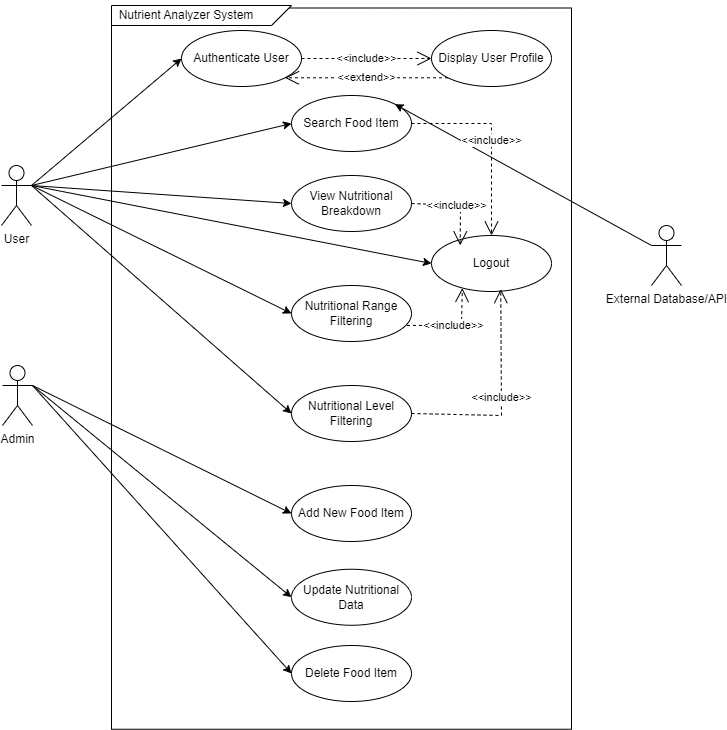

The diagram above was exported from draw.io. Its source (the exported page's mxGraphModel, read from the mxfile embedded in the PNG):
<mxGraphModel dx="2150" dy="928" grid="1" gridSize="10" guides="1" tooltips="1" connect="1" arrows="1" fold="1" page="1" pageScale="1" pageWidth="850" pageHeight="1100" math="0" shadow="0">
  <root>
    <mxCell id="0" />
    <mxCell id="1" parent="0" />
    <mxCell id="dIo-xZRHbmBZM_cbMTgK-2" value="" style="rounded=0;whiteSpace=wrap;html=1;rotation=90;" vertex="1" parent="1">
      <mxGeometry x="69.38" y="213.13" width="721.25" height="460" as="geometry" />
    </mxCell>
    <mxCell id="dIo-xZRHbmBZM_cbMTgK-3" value="" style="shape=card;whiteSpace=wrap;html=1;rotation=-180;" vertex="1" parent="1">
      <mxGeometry x="200" y="80" width="180" height="20" as="geometry" />
    </mxCell>
    <mxCell id="dIo-xZRHbmBZM_cbMTgK-4" value="Nutrient Analyzer System" style="text;html=1;align=center;verticalAlign=middle;whiteSpace=wrap;rounded=0;" vertex="1" parent="1">
      <mxGeometry x="200" y="75" width="150" height="30" as="geometry" />
    </mxCell>
    <mxCell id="dIo-xZRHbmBZM_cbMTgK-5" value="User" style="shape=umlActor;verticalLabelPosition=bottom;verticalAlign=top;html=1;" vertex="1" parent="1">
      <mxGeometry x="90" y="240" width="30" height="60" as="geometry" />
    </mxCell>
    <mxCell id="dIo-xZRHbmBZM_cbMTgK-6" value="Admin" style="shape=umlActor;verticalLabelPosition=bottom;verticalAlign=top;html=1;" vertex="1" parent="1">
      <mxGeometry x="91" y="440" width="30" height="60" as="geometry" />
    </mxCell>
    <mxCell id="dIo-xZRHbmBZM_cbMTgK-7" value="Search Food Item" style="ellipse;whiteSpace=wrap;html=1;" vertex="1" parent="1">
      <mxGeometry x="380" y="170" width="120" height="56" as="geometry" />
    </mxCell>
    <mxCell id="dIo-xZRHbmBZM_cbMTgK-10" value="Add New Food Item" style="ellipse;whiteSpace=wrap;html=1;" vertex="1" parent="1">
      <mxGeometry x="380" y="560" width="120" height="56" as="geometry" />
    </mxCell>
    <mxCell id="dIo-xZRHbmBZM_cbMTgK-11" value="Nutritional Level Filtering" style="ellipse;whiteSpace=wrap;html=1;" vertex="1" parent="1">
      <mxGeometry x="380" y="460" width="120" height="56" as="geometry" />
    </mxCell>
    <mxCell id="dIo-xZRHbmBZM_cbMTgK-12" value="View Nutritional Breakdown" style="ellipse;whiteSpace=wrap;html=1;" vertex="1" parent="1">
      <mxGeometry x="380" y="250" width="120" height="56" as="geometry" />
    </mxCell>
    <mxCell id="dIo-xZRHbmBZM_cbMTgK-13" value="Nutritional Range Filtering" style="ellipse;whiteSpace=wrap;html=1;" vertex="1" parent="1">
      <mxGeometry x="380" y="360" width="120" height="56" as="geometry" />
    </mxCell>
    <mxCell id="dIo-xZRHbmBZM_cbMTgK-15" value="Update Nutritional Data" style="ellipse;whiteSpace=wrap;html=1;" vertex="1" parent="1">
      <mxGeometry x="380" y="643.75" width="120" height="56" as="geometry" />
    </mxCell>
    <mxCell id="dIo-xZRHbmBZM_cbMTgK-17" value="" style="endArrow=classic;html=1;rounded=0;exitX=1;exitY=0.3333333333333333;exitDx=0;exitDy=0;exitPerimeter=0;entryX=0;entryY=0.5;entryDx=0;entryDy=0;" edge="1" parent="1" source="dIo-xZRHbmBZM_cbMTgK-5" target="dIo-xZRHbmBZM_cbMTgK-7">
      <mxGeometry width="50" height="50" relative="1" as="geometry">
        <mxPoint x="360" y="390" as="sourcePoint" />
        <mxPoint x="410" y="340" as="targetPoint" />
      </mxGeometry>
    </mxCell>
    <mxCell id="dIo-xZRHbmBZM_cbMTgK-18" value="" style="endArrow=classic;html=1;rounded=0;exitX=1;exitY=0.3333333333333333;exitDx=0;exitDy=0;exitPerimeter=0;entryX=0;entryY=0.5;entryDx=0;entryDy=0;" edge="1" parent="1" source="dIo-xZRHbmBZM_cbMTgK-5" target="dIo-xZRHbmBZM_cbMTgK-12">
      <mxGeometry width="50" height="50" relative="1" as="geometry">
        <mxPoint x="130" y="270" as="sourcePoint" />
        <mxPoint x="390" y="188" as="targetPoint" />
      </mxGeometry>
    </mxCell>
    <mxCell id="dIo-xZRHbmBZM_cbMTgK-19" value="" style="endArrow=classic;html=1;rounded=0;exitX=1;exitY=0.3333333333333333;exitDx=0;exitDy=0;exitPerimeter=0;entryX=0;entryY=0.5;entryDx=0;entryDy=0;" edge="1" parent="1" source="dIo-xZRHbmBZM_cbMTgK-5" target="dIo-xZRHbmBZM_cbMTgK-13">
      <mxGeometry width="50" height="50" relative="1" as="geometry">
        <mxPoint x="140" y="280" as="sourcePoint" />
        <mxPoint x="400" y="198" as="targetPoint" />
      </mxGeometry>
    </mxCell>
    <mxCell id="dIo-xZRHbmBZM_cbMTgK-20" value="" style="endArrow=classic;html=1;rounded=0;exitX=1;exitY=0.3333333333333333;exitDx=0;exitDy=0;exitPerimeter=0;entryX=0;entryY=0.5;entryDx=0;entryDy=0;" edge="1" parent="1" source="dIo-xZRHbmBZM_cbMTgK-5" target="dIo-xZRHbmBZM_cbMTgK-11">
      <mxGeometry width="50" height="50" relative="1" as="geometry">
        <mxPoint x="150" y="290" as="sourcePoint" />
        <mxPoint x="410" y="208" as="targetPoint" />
      </mxGeometry>
    </mxCell>
    <mxCell id="dIo-xZRHbmBZM_cbMTgK-21" value="" style="endArrow=classic;html=1;rounded=0;exitX=1;exitY=0.3333333333333333;exitDx=0;exitDy=0;exitPerimeter=0;entryX=0;entryY=0.5;entryDx=0;entryDy=0;" edge="1" parent="1" source="dIo-xZRHbmBZM_cbMTgK-6" target="dIo-xZRHbmBZM_cbMTgK-10">
      <mxGeometry width="50" height="50" relative="1" as="geometry">
        <mxPoint x="160" y="300" as="sourcePoint" />
        <mxPoint x="420" y="218" as="targetPoint" />
      </mxGeometry>
    </mxCell>
    <mxCell id="dIo-xZRHbmBZM_cbMTgK-22" value="" style="endArrow=classic;html=1;rounded=0;exitX=1;exitY=0.3333333333333333;exitDx=0;exitDy=0;exitPerimeter=0;entryX=0;entryY=0.5;entryDx=0;entryDy=0;" edge="1" parent="1" source="dIo-xZRHbmBZM_cbMTgK-6" target="dIo-xZRHbmBZM_cbMTgK-15">
      <mxGeometry width="50" height="50" relative="1" as="geometry">
        <mxPoint x="170" y="310" as="sourcePoint" />
        <mxPoint x="430" y="228" as="targetPoint" />
      </mxGeometry>
    </mxCell>
    <mxCell id="dIo-xZRHbmBZM_cbMTgK-23" value="External Database/API" style="shape=umlActor;verticalLabelPosition=bottom;verticalAlign=top;html=1;outlineConnect=0;" vertex="1" parent="1">
      <mxGeometry x="740" y="300" width="30" height="60" as="geometry" />
    </mxCell>
    <mxCell id="dIo-xZRHbmBZM_cbMTgK-24" value="" style="endArrow=classic;html=1;rounded=0;exitX=0;exitY=0.3333333333333333;exitDx=0;exitDy=0;exitPerimeter=0;entryX=1;entryY=0;entryDx=0;entryDy=0;" edge="1" parent="1" source="dIo-xZRHbmBZM_cbMTgK-23" target="dIo-xZRHbmBZM_cbMTgK-7">
      <mxGeometry width="50" height="50" relative="1" as="geometry">
        <mxPoint x="510" y="380" as="sourcePoint" />
        <mxPoint x="560" y="330" as="targetPoint" />
      </mxGeometry>
    </mxCell>
    <mxCell id="dIo-xZRHbmBZM_cbMTgK-25" value="Delete Food Item" style="ellipse;whiteSpace=wrap;html=1;" vertex="1" parent="1">
      <mxGeometry x="380" y="720" width="120" height="56" as="geometry" />
    </mxCell>
    <mxCell id="dIo-xZRHbmBZM_cbMTgK-26" value="" style="endArrow=classic;html=1;rounded=0;exitX=1;exitY=0.3333333333333333;exitDx=0;exitDy=0;exitPerimeter=0;entryX=0;entryY=0.5;entryDx=0;entryDy=0;" edge="1" parent="1" source="dIo-xZRHbmBZM_cbMTgK-6" target="dIo-xZRHbmBZM_cbMTgK-25">
      <mxGeometry width="50" height="50" relative="1" as="geometry">
        <mxPoint x="131" y="470" as="sourcePoint" />
        <mxPoint x="390" y="682" as="targetPoint" />
      </mxGeometry>
    </mxCell>
    <mxCell id="dIo-xZRHbmBZM_cbMTgK-27" value="Authenticate User" style="ellipse;whiteSpace=wrap;html=1;" vertex="1" parent="1">
      <mxGeometry x="270" y="105" width="120" height="56" as="geometry" />
    </mxCell>
    <mxCell id="dIo-xZRHbmBZM_cbMTgK-28" value="" style="endArrow=classic;html=1;rounded=0;exitX=1;exitY=0.3333333333333333;exitDx=0;exitDy=0;exitPerimeter=0;entryX=0;entryY=0.5;entryDx=0;entryDy=0;" edge="1" parent="1" source="dIo-xZRHbmBZM_cbMTgK-5" target="dIo-xZRHbmBZM_cbMTgK-27">
      <mxGeometry width="50" height="50" relative="1" as="geometry">
        <mxPoint x="130" y="270" as="sourcePoint" />
        <mxPoint x="390" y="208" as="targetPoint" />
      </mxGeometry>
    </mxCell>
    <mxCell id="dIo-xZRHbmBZM_cbMTgK-29" value="Logout" style="ellipse;whiteSpace=wrap;html=1;" vertex="1" parent="1">
      <mxGeometry x="520" y="310" width="120" height="56" as="geometry" />
    </mxCell>
    <mxCell id="dIo-xZRHbmBZM_cbMTgK-30" value="" style="endArrow=classic;html=1;rounded=0;entryX=0;entryY=0.5;entryDx=0;entryDy=0;" edge="1" parent="1" target="dIo-xZRHbmBZM_cbMTgK-29">
      <mxGeometry width="50" height="50" relative="1" as="geometry">
        <mxPoint x="120" y="260" as="sourcePoint" />
        <mxPoint x="390" y="288" as="targetPoint" />
      </mxGeometry>
    </mxCell>
    <mxCell id="dIo-xZRHbmBZM_cbMTgK-31" value="Display User Profile" style="ellipse;whiteSpace=wrap;html=1;" vertex="1" parent="1">
      <mxGeometry x="520" y="105" width="120" height="56" as="geometry" />
    </mxCell>
    <mxCell id="dIo-xZRHbmBZM_cbMTgK-32" value="&amp;lt;&amp;lt;include&amp;gt;&amp;gt;" style="endArrow=open;endSize=12;dashed=1;html=1;rounded=0;exitX=1;exitY=0.5;exitDx=0;exitDy=0;entryX=0;entryY=0.5;entryDx=0;entryDy=0;" edge="1" parent="1" source="dIo-xZRHbmBZM_cbMTgK-27" target="dIo-xZRHbmBZM_cbMTgK-31">
      <mxGeometry width="160" relative="1" as="geometry">
        <mxPoint x="350" y="350" as="sourcePoint" />
        <mxPoint x="510" y="350" as="targetPoint" />
      </mxGeometry>
    </mxCell>
    <mxCell id="dIo-xZRHbmBZM_cbMTgK-33" value="&amp;lt;&amp;lt;extend&amp;gt;&amp;gt;" style="endArrow=open;endSize=12;dashed=1;html=1;rounded=0;exitX=0;exitY=1;exitDx=0;exitDy=0;entryX=1;entryY=1;entryDx=0;entryDy=0;" edge="1" parent="1" source="dIo-xZRHbmBZM_cbMTgK-31" target="dIo-xZRHbmBZM_cbMTgK-27">
      <mxGeometry width="160" relative="1" as="geometry">
        <mxPoint x="350" y="440" as="sourcePoint" />
        <mxPoint x="510" y="440" as="targetPoint" />
      </mxGeometry>
    </mxCell>
    <mxCell id="dIo-xZRHbmBZM_cbMTgK-34" value="&amp;lt;&amp;lt;include&amp;gt;&amp;gt;" style="endArrow=open;endSize=12;dashed=1;html=1;rounded=0;exitX=1;exitY=0.5;exitDx=0;exitDy=0;entryX=0.5;entryY=0;entryDx=0;entryDy=0;" edge="1" parent="1" source="dIo-xZRHbmBZM_cbMTgK-7" target="dIo-xZRHbmBZM_cbMTgK-29">
      <mxGeometry width="160" relative="1" as="geometry">
        <mxPoint x="350" y="500" as="sourcePoint" />
        <mxPoint x="510" y="500" as="targetPoint" />
        <Array as="points">
          <mxPoint x="580" y="198" />
        </Array>
      </mxGeometry>
    </mxCell>
    <mxCell id="dIo-xZRHbmBZM_cbMTgK-35" value="&amp;lt;&amp;lt;include&amp;gt;&amp;gt;" style="endArrow=open;endSize=12;dashed=1;html=1;rounded=0;exitX=1;exitY=0.5;exitDx=0;exitDy=0;entryX=0.577;entryY=0.958;entryDx=0;entryDy=0;entryPerimeter=0;" edge="1" parent="1" source="dIo-xZRHbmBZM_cbMTgK-11" target="dIo-xZRHbmBZM_cbMTgK-29">
      <mxGeometry width="160" relative="1" as="geometry">
        <mxPoint x="510" y="208" as="sourcePoint" />
        <mxPoint x="590" y="360" as="targetPoint" />
        <Array as="points">
          <mxPoint x="590" y="490" />
        </Array>
      </mxGeometry>
    </mxCell>
    <mxCell id="dIo-xZRHbmBZM_cbMTgK-36" value="&amp;lt;&amp;lt;include&amp;gt;&amp;gt;" style="endArrow=open;endSize=12;dashed=1;html=1;rounded=0;exitX=1;exitY=0.5;exitDx=0;exitDy=0;entryX=0.239;entryY=0.177;entryDx=0;entryDy=0;entryPerimeter=0;" edge="1" parent="1" source="dIo-xZRHbmBZM_cbMTgK-12" target="dIo-xZRHbmBZM_cbMTgK-29">
      <mxGeometry width="160" relative="1" as="geometry">
        <mxPoint x="510" y="208" as="sourcePoint" />
        <mxPoint x="590" y="320" as="targetPoint" />
        <Array as="points">
          <mxPoint x="549" y="280" />
        </Array>
      </mxGeometry>
    </mxCell>
    <mxCell id="dIo-xZRHbmBZM_cbMTgK-37" value="&amp;lt;&amp;lt;include&amp;gt;&amp;gt;" style="endArrow=open;endSize=12;dashed=1;html=1;rounded=0;entryX=0.257;entryY=0.939;entryDx=0;entryDy=0;entryPerimeter=0;exitX=0.962;exitY=0.713;exitDx=0;exitDy=0;exitPerimeter=0;" edge="1" parent="1" source="dIo-xZRHbmBZM_cbMTgK-13" target="dIo-xZRHbmBZM_cbMTgK-29">
      <mxGeometry width="160" relative="1" as="geometry">
        <mxPoint x="510" y="498" as="sourcePoint" />
        <mxPoint x="599" y="374" as="targetPoint" />
        <Array as="points">
          <mxPoint x="550" y="400" />
        </Array>
      </mxGeometry>
    </mxCell>
  </root>
</mxGraphModel>